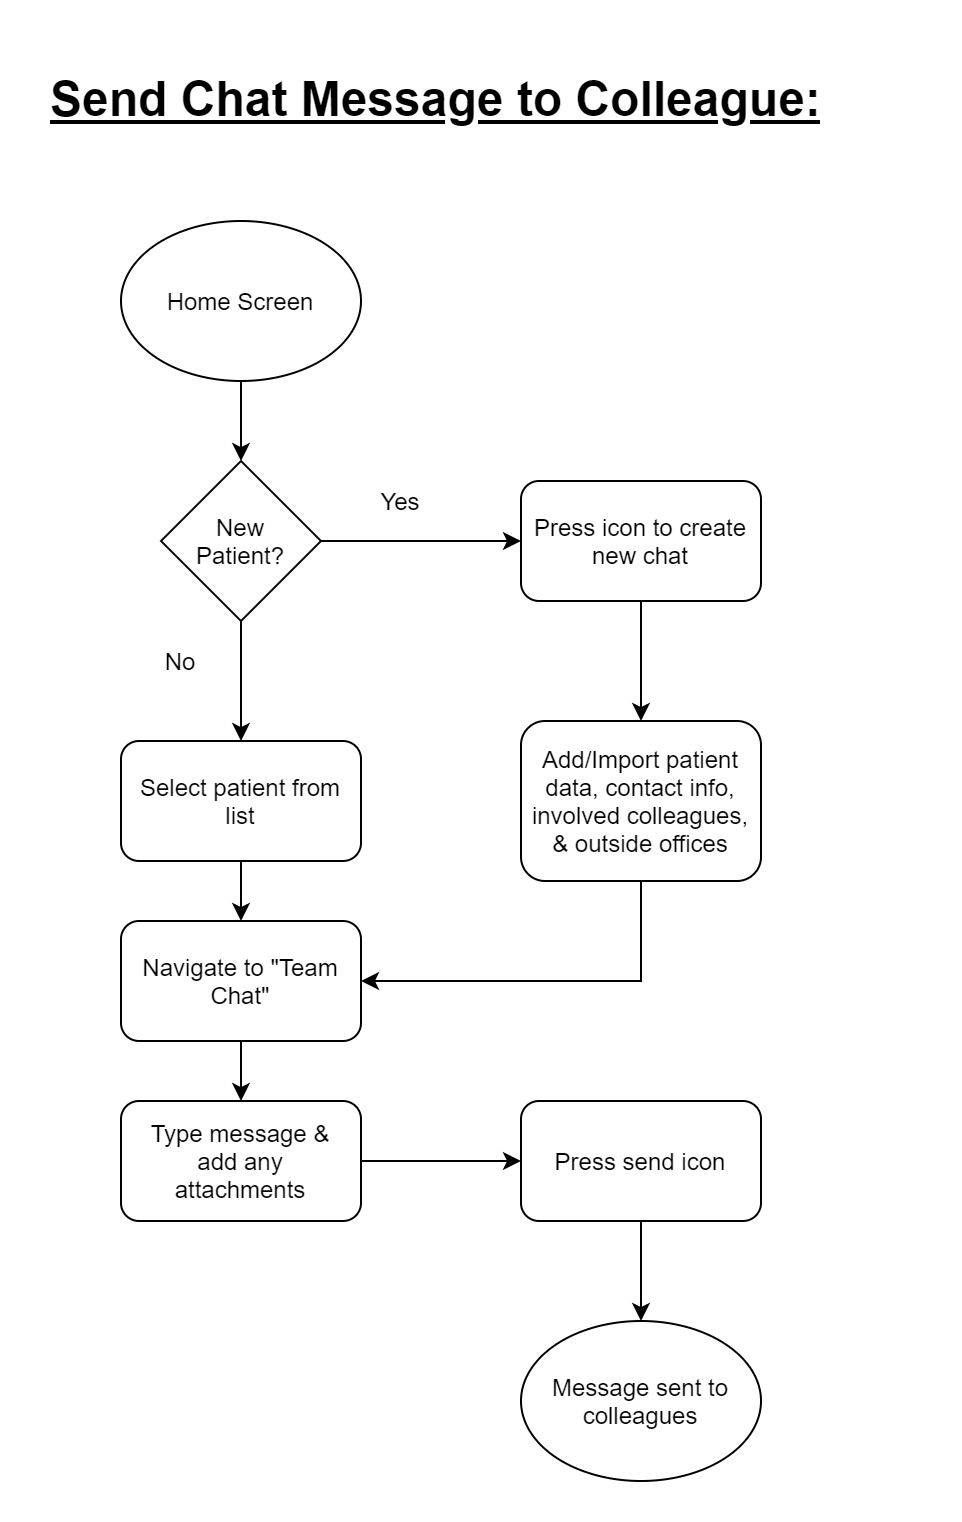

The diagram above was exported from draw.io. Its source (the exported page's mxGraphModel, read from the mxfile embedded in the PNG):
<mxGraphModel dx="1422" dy="713" grid="1" gridSize="10" guides="1" tooltips="1" connect="1" arrows="1" fold="1" page="1" pageScale="1" pageWidth="827" pageHeight="1169" math="0" shadow="0">
  <root>
    <mxCell id="WIyWlLk6GJQsqaUBKTNV-0" />
    <mxCell id="WIyWlLk6GJQsqaUBKTNV-1" parent="WIyWlLk6GJQsqaUBKTNV-0" />
    <mxCell id="Ekj30EEFzmZpUkN2whC0-11" style="edgeStyle=orthogonalEdgeStyle;rounded=0;orthogonalLoop=1;jettySize=auto;html=1;exitX=0.5;exitY=1;exitDx=0;exitDy=0;entryX=0.5;entryY=0;entryDx=0;entryDy=0;" parent="WIyWlLk6GJQsqaUBKTNV-1" source="Ekj30EEFzmZpUkN2whC0-1" target="Ekj30EEFzmZpUkN2whC0-3" edge="1">
      <mxGeometry relative="1" as="geometry" />
    </mxCell>
    <mxCell id="Ekj30EEFzmZpUkN2whC0-1" value="Home Screen" style="ellipse;whiteSpace=wrap;html=1;spacingLeft=4;spacingRight=4;" parent="WIyWlLk6GJQsqaUBKTNV-1" vertex="1">
      <mxGeometry x="80" y="160" width="120" height="80" as="geometry" />
    </mxCell>
    <mxCell id="Ekj30EEFzmZpUkN2whC0-2" value="&lt;h1&gt;&lt;u&gt;Send Chat Message to Colleague:&lt;/u&gt;&lt;/h1&gt;" style="text;html=1;strokeColor=none;fillColor=none;spacing=5;spacingTop=-20;whiteSpace=wrap;overflow=hidden;rounded=0;" parent="WIyWlLk6GJQsqaUBKTNV-1" vertex="1">
      <mxGeometry x="40" y="80" width="440" height="40" as="geometry" />
    </mxCell>
    <mxCell id="Ekj30EEFzmZpUkN2whC0-12" style="edgeStyle=orthogonalEdgeStyle;rounded=0;orthogonalLoop=1;jettySize=auto;html=1;exitX=1;exitY=0.5;exitDx=0;exitDy=0;entryX=0;entryY=0.5;entryDx=0;entryDy=0;" parent="WIyWlLk6GJQsqaUBKTNV-1" source="Ekj30EEFzmZpUkN2whC0-3" target="Ekj30EEFzmZpUkN2whC0-4" edge="1">
      <mxGeometry relative="1" as="geometry" />
    </mxCell>
    <mxCell id="Ekj30EEFzmZpUkN2whC0-13" style="edgeStyle=orthogonalEdgeStyle;rounded=0;orthogonalLoop=1;jettySize=auto;html=1;exitX=0.5;exitY=1;exitDx=0;exitDy=0;" parent="WIyWlLk6GJQsqaUBKTNV-1" source="Ekj30EEFzmZpUkN2whC0-3" target="Ekj30EEFzmZpUkN2whC0-6" edge="1">
      <mxGeometry relative="1" as="geometry" />
    </mxCell>
    <mxCell id="Ekj30EEFzmZpUkN2whC0-3" value="New&lt;br&gt;Patient?" style="rhombus;whiteSpace=wrap;html=1;spacingLeft=4;spacingRight=4;" parent="WIyWlLk6GJQsqaUBKTNV-1" vertex="1">
      <mxGeometry x="100" y="280" width="80" height="80" as="geometry" />
    </mxCell>
    <mxCell id="Ekj30EEFzmZpUkN2whC0-16" style="edgeStyle=orthogonalEdgeStyle;rounded=0;orthogonalLoop=1;jettySize=auto;html=1;exitX=0.5;exitY=1;exitDx=0;exitDy=0;entryX=0.5;entryY=0;entryDx=0;entryDy=0;" parent="WIyWlLk6GJQsqaUBKTNV-1" source="Ekj30EEFzmZpUkN2whC0-4" target="Ekj30EEFzmZpUkN2whC0-5" edge="1">
      <mxGeometry relative="1" as="geometry" />
    </mxCell>
    <mxCell id="Ekj30EEFzmZpUkN2whC0-4" value="Press icon to create new chat" style="rounded=1;whiteSpace=wrap;html=1;spacingLeft=4;spacingRight=4;" parent="WIyWlLk6GJQsqaUBKTNV-1" vertex="1">
      <mxGeometry x="280" y="290" width="120" height="60" as="geometry" />
    </mxCell>
    <mxCell id="Ekj30EEFzmZpUkN2whC0-17" style="edgeStyle=orthogonalEdgeStyle;rounded=0;orthogonalLoop=1;jettySize=auto;html=1;exitX=0.5;exitY=1;exitDx=0;exitDy=0;entryX=1;entryY=0.5;entryDx=0;entryDy=0;" parent="WIyWlLk6GJQsqaUBKTNV-1" source="Ekj30EEFzmZpUkN2whC0-5" target="Ekj30EEFzmZpUkN2whC0-7" edge="1">
      <mxGeometry relative="1" as="geometry" />
    </mxCell>
    <mxCell id="Ekj30EEFzmZpUkN2whC0-5" value="Add/Import patient data, contact info, involved colleagues, &amp;amp; outside offices" style="rounded=1;whiteSpace=wrap;html=1;spacing=2;spacingTop=0;spacingLeft=4;spacingRight=4;spacingBottom=0;" parent="WIyWlLk6GJQsqaUBKTNV-1" vertex="1">
      <mxGeometry x="280" y="410" width="120" height="80" as="geometry" />
    </mxCell>
    <mxCell id="Ekj30EEFzmZpUkN2whC0-14" style="edgeStyle=orthogonalEdgeStyle;rounded=0;orthogonalLoop=1;jettySize=auto;html=1;exitX=0.5;exitY=1;exitDx=0;exitDy=0;entryX=0.5;entryY=0;entryDx=0;entryDy=0;" parent="WIyWlLk6GJQsqaUBKTNV-1" source="Ekj30EEFzmZpUkN2whC0-6" target="Ekj30EEFzmZpUkN2whC0-7" edge="1">
      <mxGeometry relative="1" as="geometry" />
    </mxCell>
    <mxCell id="Ekj30EEFzmZpUkN2whC0-6" value="Select patient from list" style="rounded=1;whiteSpace=wrap;html=1;spacingLeft=4;spacingRight=4;" parent="WIyWlLk6GJQsqaUBKTNV-1" vertex="1">
      <mxGeometry x="80" y="420" width="120" height="60" as="geometry" />
    </mxCell>
    <mxCell id="Ekj30EEFzmZpUkN2whC0-15" style="edgeStyle=orthogonalEdgeStyle;rounded=0;orthogonalLoop=1;jettySize=auto;html=1;exitX=0.5;exitY=1;exitDx=0;exitDy=0;entryX=0.5;entryY=0;entryDx=0;entryDy=0;" parent="WIyWlLk6GJQsqaUBKTNV-1" source="Ekj30EEFzmZpUkN2whC0-7" target="Ekj30EEFzmZpUkN2whC0-8" edge="1">
      <mxGeometry relative="1" as="geometry" />
    </mxCell>
    <mxCell id="Ekj30EEFzmZpUkN2whC0-7" value="Navigate to &quot;Team Chat&quot;" style="rounded=1;whiteSpace=wrap;html=1;spacingLeft=4;spacingRight=4;" parent="WIyWlLk6GJQsqaUBKTNV-1" vertex="1">
      <mxGeometry x="80" y="510" width="120" height="60" as="geometry" />
    </mxCell>
    <mxCell id="Ekj30EEFzmZpUkN2whC0-18" style="edgeStyle=orthogonalEdgeStyle;rounded=0;orthogonalLoop=1;jettySize=auto;html=1;exitX=1;exitY=0.5;exitDx=0;exitDy=0;entryX=0;entryY=0.5;entryDx=0;entryDy=0;" parent="WIyWlLk6GJQsqaUBKTNV-1" source="Ekj30EEFzmZpUkN2whC0-8" target="Ekj30EEFzmZpUkN2whC0-9" edge="1">
      <mxGeometry relative="1" as="geometry" />
    </mxCell>
    <mxCell id="Ekj30EEFzmZpUkN2whC0-8" value="Type message &amp;amp; add any attachments" style="rounded=1;whiteSpace=wrap;html=1;spacingLeft=4;spacingRight=4;" parent="WIyWlLk6GJQsqaUBKTNV-1" vertex="1">
      <mxGeometry x="80" y="600" width="120" height="60" as="geometry" />
    </mxCell>
    <mxCell id="Ekj30EEFzmZpUkN2whC0-19" style="edgeStyle=orthogonalEdgeStyle;rounded=0;orthogonalLoop=1;jettySize=auto;html=1;exitX=0.5;exitY=1;exitDx=0;exitDy=0;entryX=0.5;entryY=0;entryDx=0;entryDy=0;" parent="WIyWlLk6GJQsqaUBKTNV-1" source="Ekj30EEFzmZpUkN2whC0-9" target="Ekj30EEFzmZpUkN2whC0-10" edge="1">
      <mxGeometry relative="1" as="geometry" />
    </mxCell>
    <mxCell id="Ekj30EEFzmZpUkN2whC0-9" value="Press send icon" style="rounded=1;whiteSpace=wrap;html=1;spacingLeft=4;spacingRight=4;" parent="WIyWlLk6GJQsqaUBKTNV-1" vertex="1">
      <mxGeometry x="280" y="600" width="120" height="60" as="geometry" />
    </mxCell>
    <mxCell id="Ekj30EEFzmZpUkN2whC0-10" value="Message sent to colleagues" style="ellipse;whiteSpace=wrap;html=1;spacingLeft=4;spacingRight=4;" parent="WIyWlLk6GJQsqaUBKTNV-1" vertex="1">
      <mxGeometry x="280" y="710" width="120" height="80" as="geometry" />
    </mxCell>
    <mxCell id="Ekj30EEFzmZpUkN2whC0-20" value="Yes" style="text;html=1;strokeColor=none;fillColor=none;align=center;verticalAlign=middle;whiteSpace=wrap;rounded=0;" parent="WIyWlLk6GJQsqaUBKTNV-1" vertex="1">
      <mxGeometry x="200" y="290" width="40" height="20" as="geometry" />
    </mxCell>
    <mxCell id="Ekj30EEFzmZpUkN2whC0-21" value="No" style="text;html=1;strokeColor=none;fillColor=none;align=center;verticalAlign=middle;whiteSpace=wrap;rounded=0;" parent="WIyWlLk6GJQsqaUBKTNV-1" vertex="1">
      <mxGeometry x="90" y="370" width="40" height="20" as="geometry" />
    </mxCell>
  </root>
</mxGraphModel>